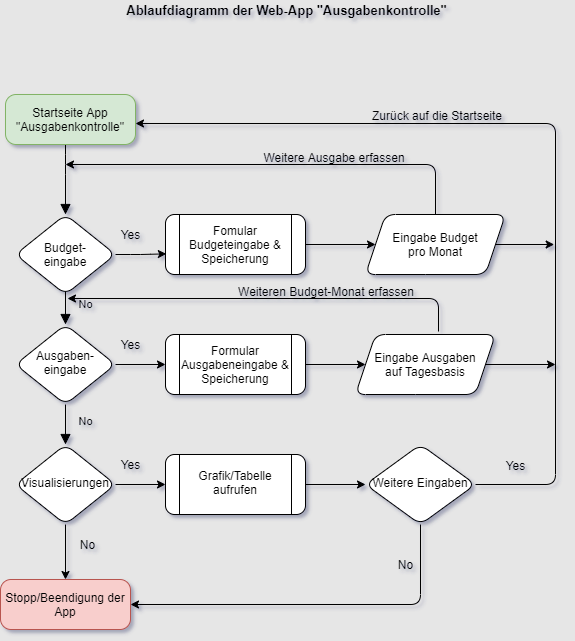

The diagram above was exported from draw.io. Its source (the exported page's mxGraphModel, read from the mxfile embedded in the PNG):
<mxGraphModel dx="782" dy="437" grid="0" gridSize="10" guides="1" tooltips="1" connect="1" arrows="1" fold="1" page="1" pageScale="1" pageWidth="827" pageHeight="1169" background="#E6E6E6" math="0" shadow="1">
  <root>
    <mxCell id="WIyWlLk6GJQsqaUBKTNV-0" />
    <mxCell id="WIyWlLk6GJQsqaUBKTNV-1" parent="WIyWlLk6GJQsqaUBKTNV-0" />
    <mxCell id="WIyWlLk6GJQsqaUBKTNV-2" value="" style="html=1;jettySize=auto;orthogonalLoop=1;fontSize=11;endArrow=block;endFill=1;endSize=8;strokeWidth=1;shadow=0;labelBackgroundColor=none;edgeStyle=orthogonalEdgeStyle;" parent="WIyWlLk6GJQsqaUBKTNV-1" source="WIyWlLk6GJQsqaUBKTNV-3" edge="1">
      <mxGeometry relative="1" as="geometry">
        <mxPoint x="214" y="234" as="targetPoint" />
        <Array as="points">
          <mxPoint x="214" y="184" />
          <mxPoint x="214" y="184" />
        </Array>
      </mxGeometry>
    </mxCell>
    <mxCell id="WIyWlLk6GJQsqaUBKTNV-3" value="Startseite App &quot;Ausgabenkontrolle&quot;" style="whiteSpace=wrap;html=1;fontSize=12;glass=0;strokeWidth=1;shadow=0;arcSize=21;rounded=1;fillColor=#d5e8d4;strokeColor=#82b366;" parent="WIyWlLk6GJQsqaUBKTNV-1" vertex="1">
      <mxGeometry x="154" y="114" width="130" height="50" as="geometry" />
    </mxCell>
    <mxCell id="WIyWlLk6GJQsqaUBKTNV-4" value="No" style="html=1;jettySize=auto;orthogonalLoop=1;fontSize=11;endArrow=block;endFill=1;endSize=8;strokeWidth=1;shadow=0;labelBackgroundColor=none;edgeStyle=orthogonalEdgeStyle;" parent="WIyWlLk6GJQsqaUBKTNV-1" target="WIyWlLk6GJQsqaUBKTNV-10" edge="1">
      <mxGeometry x="0.4286" y="20" relative="1" as="geometry">
        <mxPoint as="offset" />
        <mxPoint x="214" y="314" as="sourcePoint" />
        <Array as="points">
          <mxPoint x="214" y="294" />
          <mxPoint x="214" y="294" />
        </Array>
      </mxGeometry>
    </mxCell>
    <mxCell id="WIyWlLk6GJQsqaUBKTNV-8" value="No" style="html=1;jettySize=auto;orthogonalLoop=1;fontSize=11;endArrow=block;endFill=1;endSize=8;strokeWidth=1;shadow=0;labelBackgroundColor=none;edgeStyle=orthogonalEdgeStyle;" parent="WIyWlLk6GJQsqaUBKTNV-1" source="WIyWlLk6GJQsqaUBKTNV-10" edge="1">
      <mxGeometry x="-0.1429" y="20" relative="1" as="geometry">
        <mxPoint as="offset" />
        <mxPoint x="214" y="464" as="targetPoint" />
      </mxGeometry>
    </mxCell>
    <mxCell id="YKnZXp_MCPtLJM78kAty-12" style="edgeStyle=orthogonalEdgeStyle;orthogonalLoop=1;jettySize=auto;html=1;exitX=1;exitY=0.5;exitDx=0;exitDy=0;entryX=0;entryY=0.5;entryDx=0;entryDy=0;" parent="WIyWlLk6GJQsqaUBKTNV-1" source="WIyWlLk6GJQsqaUBKTNV-10" target="YKnZXp_MCPtLJM78kAty-10" edge="1">
      <mxGeometry relative="1" as="geometry" />
    </mxCell>
    <mxCell id="WIyWlLk6GJQsqaUBKTNV-10" value="Ausgaben-eingabe" style="rhombus;whiteSpace=wrap;html=1;shadow=0;fontFamily=Helvetica;fontSize=12;align=center;strokeWidth=1;spacing=6;spacingTop=-4;rounded=1;" parent="WIyWlLk6GJQsqaUBKTNV-1" vertex="1">
      <mxGeometry x="164" y="344" width="100" height="80" as="geometry" />
    </mxCell>
    <mxCell id="7PwXqeuZY6O9AlsaaNeH-9" style="edgeStyle=orthogonalEdgeStyle;rounded=1;orthogonalLoop=1;jettySize=auto;html=1;exitX=1;exitY=0.5;exitDx=0;exitDy=0;entryX=0;entryY=0.5;entryDx=0;entryDy=0;" parent="WIyWlLk6GJQsqaUBKTNV-1" source="YKnZXp_MCPtLJM78kAty-0" target="YKnZXp_MCPtLJM78kAty-2" edge="1">
      <mxGeometry relative="1" as="geometry" />
    </mxCell>
    <mxCell id="YKnZXp_MCPtLJM78kAty-0" value="Fomular Budgeteingabe &amp;amp; Speicherung" style="shape=process;whiteSpace=wrap;html=1;backgroundOutline=1;rounded=1;" parent="WIyWlLk6GJQsqaUBKTNV-1" vertex="1">
      <mxGeometry x="314" y="234" width="140" height="60" as="geometry" />
    </mxCell>
    <mxCell id="7PwXqeuZY6O9AlsaaNeH-0" style="edgeStyle=orthogonalEdgeStyle;orthogonalLoop=1;jettySize=auto;html=1;" parent="WIyWlLk6GJQsqaUBKTNV-1" source="YKnZXp_MCPtLJM78kAty-2" edge="1">
      <mxGeometry relative="1" as="geometry">
        <mxPoint x="214" y="184" as="targetPoint" />
        <Array as="points">
          <mxPoint x="584" y="184" />
        </Array>
      </mxGeometry>
    </mxCell>
    <mxCell id="7PwXqeuZY6O9AlsaaNeH-1" style="edgeStyle=orthogonalEdgeStyle;orthogonalLoop=1;jettySize=auto;html=1;exitX=1;exitY=0.5;exitDx=0;exitDy=0;" parent="WIyWlLk6GJQsqaUBKTNV-1" source="YKnZXp_MCPtLJM78kAty-2" edge="1">
      <mxGeometry relative="1" as="geometry">
        <mxPoint x="702.6666870117188" y="264" as="targetPoint" />
      </mxGeometry>
    </mxCell>
    <mxCell id="YKnZXp_MCPtLJM78kAty-2" value="Eingabe Budget&lt;br&gt;pro Monat" style="shape=parallelogram;perimeter=parallelogramPerimeter;whiteSpace=wrap;html=1;fixedSize=1;rounded=1;" parent="WIyWlLk6GJQsqaUBKTNV-1" vertex="1">
      <mxGeometry x="514" y="234" width="140" height="60" as="geometry" />
    </mxCell>
    <mxCell id="YKnZXp_MCPtLJM78kAty-8" style="edgeStyle=orthogonalEdgeStyle;orthogonalLoop=1;jettySize=auto;html=1;exitX=1;exitY=0.5;exitDx=0;exitDy=0;entryX=0.006;entryY=0.656;entryDx=0;entryDy=0;entryPerimeter=0;" parent="WIyWlLk6GJQsqaUBKTNV-1" source="YKnZXp_MCPtLJM78kAty-5" target="YKnZXp_MCPtLJM78kAty-0" edge="1">
      <mxGeometry relative="1" as="geometry">
        <mxPoint x="304" y="274" as="targetPoint" />
      </mxGeometry>
    </mxCell>
    <mxCell id="YKnZXp_MCPtLJM78kAty-5" value="Budget-&lt;br&gt;eingabe" style="rhombus;whiteSpace=wrap;html=1;rounded=1;" parent="WIyWlLk6GJQsqaUBKTNV-1" vertex="1">
      <mxGeometry x="164" y="234" width="100" height="80" as="geometry" />
    </mxCell>
    <mxCell id="YKnZXp_MCPtLJM78kAty-9" value="Yes" style="text;html=1;align=center;verticalAlign=middle;resizable=0;points=[];autosize=1;rounded=1;" parent="WIyWlLk6GJQsqaUBKTNV-1" vertex="1">
      <mxGeometry x="264" y="244" width="30" height="20" as="geometry" />
    </mxCell>
    <mxCell id="YKnZXp_MCPtLJM78kAty-14" value="" style="edgeStyle=orthogonalEdgeStyle;orthogonalLoop=1;jettySize=auto;html=1;" parent="WIyWlLk6GJQsqaUBKTNV-1" source="YKnZXp_MCPtLJM78kAty-10" target="YKnZXp_MCPtLJM78kAty-13" edge="1">
      <mxGeometry relative="1" as="geometry" />
    </mxCell>
    <mxCell id="YKnZXp_MCPtLJM78kAty-10" value="Formular Ausgabeneingabe &amp;amp; Speicherung" style="shape=process;whiteSpace=wrap;html=1;backgroundOutline=1;rounded=1;" parent="WIyWlLk6GJQsqaUBKTNV-1" vertex="1">
      <mxGeometry x="314" y="354" width="140" height="60" as="geometry" />
    </mxCell>
    <mxCell id="7PwXqeuZY6O9AlsaaNeH-4" style="edgeStyle=orthogonalEdgeStyle;orthogonalLoop=1;jettySize=auto;html=1;exitX=1;exitY=0.5;exitDx=0;exitDy=0;" parent="WIyWlLk6GJQsqaUBKTNV-1" source="YKnZXp_MCPtLJM78kAty-13" edge="1">
      <mxGeometry relative="1" as="geometry">
        <mxPoint x="704" y="384" as="targetPoint" />
      </mxGeometry>
    </mxCell>
    <mxCell id="YKnZXp_MCPtLJM78kAty-13" value="Eingabe Ausgaben&lt;br&gt;auf Tagesbasis" style="shape=parallelogram;perimeter=parallelogramPerimeter;whiteSpace=wrap;html=1;fixedSize=1;rounded=1;" parent="WIyWlLk6GJQsqaUBKTNV-1" vertex="1">
      <mxGeometry x="504" y="354" width="140" height="60" as="geometry" />
    </mxCell>
    <mxCell id="YKnZXp_MCPtLJM78kAty-20" value="" style="edgeStyle=orthogonalEdgeStyle;orthogonalLoop=1;jettySize=auto;html=1;" parent="WIyWlLk6GJQsqaUBKTNV-1" source="YKnZXp_MCPtLJM78kAty-15" target="YKnZXp_MCPtLJM78kAty-19" edge="1">
      <mxGeometry relative="1" as="geometry" />
    </mxCell>
    <mxCell id="YKnZXp_MCPtLJM78kAty-29" value="" style="edgeStyle=orthogonalEdgeStyle;orthogonalLoop=1;jettySize=auto;html=1;" parent="WIyWlLk6GJQsqaUBKTNV-1" source="YKnZXp_MCPtLJM78kAty-15" target="YKnZXp_MCPtLJM78kAty-28" edge="1">
      <mxGeometry relative="1" as="geometry" />
    </mxCell>
    <mxCell id="YKnZXp_MCPtLJM78kAty-15" value="Visualisierungen" style="rhombus;whiteSpace=wrap;html=1;shadow=0;fontFamily=Helvetica;fontSize=12;align=center;strokeWidth=1;spacing=6;spacingTop=-4;rounded=1;" parent="WIyWlLk6GJQsqaUBKTNV-1" vertex="1">
      <mxGeometry x="164" y="464" width="100" height="80" as="geometry" />
    </mxCell>
    <mxCell id="YKnZXp_MCPtLJM78kAty-24" value="" style="edgeStyle=orthogonalEdgeStyle;orthogonalLoop=1;jettySize=auto;html=1;entryX=0;entryY=0.5;entryDx=0;entryDy=0;" parent="WIyWlLk6GJQsqaUBKTNV-1" source="YKnZXp_MCPtLJM78kAty-19" target="YKnZXp_MCPtLJM78kAty-23" edge="1">
      <mxGeometry relative="1" as="geometry" />
    </mxCell>
    <mxCell id="YKnZXp_MCPtLJM78kAty-19" value="Grafik/Tabelle aufrufen" style="shape=process;whiteSpace=wrap;html=1;backgroundOutline=1;shadow=0;strokeWidth=1;spacing=6;spacingTop=-4;rounded=1;" parent="WIyWlLk6GJQsqaUBKTNV-1" vertex="1">
      <mxGeometry x="314" y="474" width="140" height="60" as="geometry" />
    </mxCell>
    <mxCell id="YKnZXp_MCPtLJM78kAty-21" value="Yes" style="text;html=1;align=center;verticalAlign=middle;resizable=0;points=[];autosize=1;rounded=1;" parent="WIyWlLk6GJQsqaUBKTNV-1" vertex="1">
      <mxGeometry x="264" y="474" width="30" height="20" as="geometry" />
    </mxCell>
    <mxCell id="YKnZXp_MCPtLJM78kAty-22" value="Yes" style="text;html=1;align=center;verticalAlign=middle;resizable=0;points=[];autosize=1;rounded=1;" parent="WIyWlLk6GJQsqaUBKTNV-1" vertex="1">
      <mxGeometry x="264" y="354" width="30" height="20" as="geometry" />
    </mxCell>
    <mxCell id="YKnZXp_MCPtLJM78kAty-25" style="edgeStyle=orthogonalEdgeStyle;orthogonalLoop=1;jettySize=auto;html=1;" parent="WIyWlLk6GJQsqaUBKTNV-1" source="YKnZXp_MCPtLJM78kAty-23" edge="1">
      <mxGeometry relative="1" as="geometry">
        <mxPoint x="284" y="143" as="targetPoint" />
        <Array as="points">
          <mxPoint x="704" y="504" />
          <mxPoint x="704" y="143" />
        </Array>
      </mxGeometry>
    </mxCell>
    <mxCell id="YKnZXp_MCPtLJM78kAty-27" style="edgeStyle=orthogonalEdgeStyle;orthogonalLoop=1;jettySize=auto;html=1;entryX=1;entryY=0.5;entryDx=0;entryDy=0;" parent="WIyWlLk6GJQsqaUBKTNV-1" source="YKnZXp_MCPtLJM78kAty-23" target="YKnZXp_MCPtLJM78kAty-28" edge="1">
      <mxGeometry relative="1" as="geometry">
        <mxPoint x="424" y="624" as="targetPoint" />
        <Array as="points">
          <mxPoint x="569" y="624" />
        </Array>
      </mxGeometry>
    </mxCell>
    <mxCell id="YKnZXp_MCPtLJM78kAty-23" value="Weitere Eingaben" style="rhombus;whiteSpace=wrap;html=1;shadow=0;strokeWidth=1;spacing=6;spacingTop=-4;rounded=1;" parent="WIyWlLk6GJQsqaUBKTNV-1" vertex="1">
      <mxGeometry x="514" y="464" width="110" height="80" as="geometry" />
    </mxCell>
    <mxCell id="YKnZXp_MCPtLJM78kAty-26" value="Yes" style="text;html=1;align=center;verticalAlign=middle;resizable=0;points=[];autosize=1;rounded=1;" parent="WIyWlLk6GJQsqaUBKTNV-1" vertex="1">
      <mxGeometry x="649" y="475" width="30" height="20" as="geometry" />
    </mxCell>
    <mxCell id="YKnZXp_MCPtLJM78kAty-28" value="Stopp/Beendigung der App" style="whiteSpace=wrap;html=1;fontSize=12;glass=0;strokeWidth=1;shadow=0;arcSize=21;rounded=1;fillColor=#f8cecc;strokeColor=#b85450;" parent="WIyWlLk6GJQsqaUBKTNV-1" vertex="1">
      <mxGeometry x="149" y="599" width="130" height="50" as="geometry" />
    </mxCell>
    <mxCell id="YKnZXp_MCPtLJM78kAty-30" value="No" style="text;html=1;align=center;verticalAlign=middle;resizable=0;points=[];autosize=1;rounded=1;" parent="WIyWlLk6GJQsqaUBKTNV-1" vertex="1">
      <mxGeometry x="221" y="554" width="30" height="20" as="geometry" />
    </mxCell>
    <mxCell id="YKnZXp_MCPtLJM78kAty-31" value="No" style="text;html=1;align=center;verticalAlign=middle;resizable=0;points=[];autosize=1;rounded=1;" parent="WIyWlLk6GJQsqaUBKTNV-1" vertex="1">
      <mxGeometry x="539" y="574" width="30" height="20" as="geometry" />
    </mxCell>
    <mxCell id="YKnZXp_MCPtLJM78kAty-33" value="Ablaufdiagramm der Web-App &quot;Ausgabenkontrolle&quot;" style="text;html=1;align=center;verticalAlign=middle;resizable=0;points=[];autosize=1;fontSize=13;fontStyle=1;rounded=1;" parent="WIyWlLk6GJQsqaUBKTNV-1" vertex="1">
      <mxGeometry x="269" y="20" width="331" height="20" as="geometry" />
    </mxCell>
    <mxCell id="7PwXqeuZY6O9AlsaaNeH-2" style="edgeStyle=orthogonalEdgeStyle;orthogonalLoop=1;jettySize=auto;html=1;labelBorderColor=none;" parent="WIyWlLk6GJQsqaUBKTNV-1" edge="1">
      <mxGeometry relative="1" as="geometry">
        <mxPoint x="216" y="318" as="targetPoint" />
        <mxPoint x="587" y="351" as="sourcePoint" />
        <Array as="points">
          <mxPoint x="587" y="351" />
          <mxPoint x="587" y="318" />
        </Array>
      </mxGeometry>
    </mxCell>
    <mxCell id="7PwXqeuZY6O9AlsaaNeH-7" value="Weitere Ausgabe erfassen" style="text;html=1;strokeColor=none;fillColor=none;align=center;verticalAlign=middle;whiteSpace=wrap;rounded=0;" parent="WIyWlLk6GJQsqaUBKTNV-1" vertex="1">
      <mxGeometry x="394" y="167" width="178" height="20" as="geometry" />
    </mxCell>
    <mxCell id="7PwXqeuZY6O9AlsaaNeH-10" value="Weiteren Budget-Monat erfassen" style="text;html=1;strokeColor=none;fillColor=none;align=center;verticalAlign=middle;whiteSpace=wrap;rounded=0;" parent="WIyWlLk6GJQsqaUBKTNV-1" vertex="1">
      <mxGeometry x="383" y="301" width="184" height="20" as="geometry" />
    </mxCell>
    <mxCell id="7PwXqeuZY6O9AlsaaNeH-11" value="Zurück auf die Startseite" style="text;html=1;strokeColor=none;fillColor=none;align=center;verticalAlign=middle;whiteSpace=wrap;rounded=0;" parent="WIyWlLk6GJQsqaUBKTNV-1" vertex="1">
      <mxGeometry x="497" y="125" width="178" height="20" as="geometry" />
    </mxCell>
  </root>
</mxGraphModel>